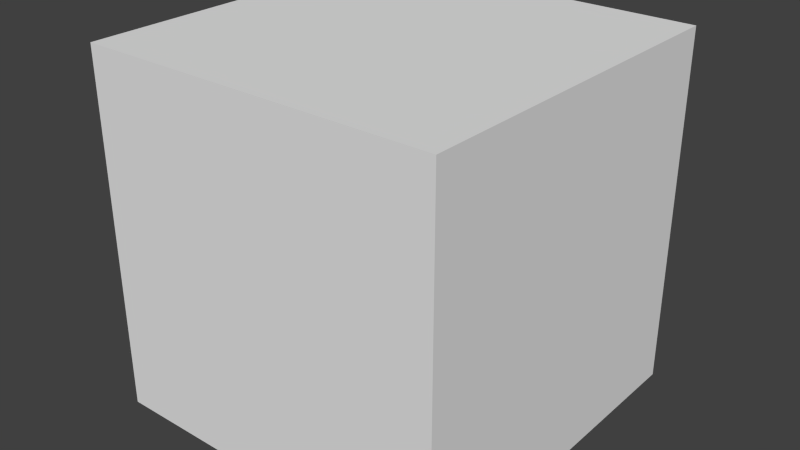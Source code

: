 # Source: world_box.blend  (saved by Blender 2.67.0; exported with 4.5.12 LTS)
import bpy
from mathutils import Matrix  # noqa: F401  (used for matrix-valued properties, if any)

bpy.ops.wm.read_factory_settings(use_empty=True)
scene = bpy.context.scene
scene.name = 'Scene'

# ---- collections
col_collection_1 = bpy.data.collections.new('Collection 1'); scene.collection.children.link(col_collection_1)

# ---- materials (node trees are filled in below, after node groups)
mat_material = bpy.data.materials.new('Material')
mat_material.alpha_threshold = 0.0
mat_material.use_transparent_shadow = False
mat_material.roughness = 0.5
mat_material.line_color = (0.0, 0.0, 0.0, 1.0)

# ---- material node trees

# ---- world
world_world = bpy.data.worlds.new('World'); scene.world = world_world
world_world.color = (0.05088, 0.05088, 0.05088)
world_world.use_sun_shadow = False
world_world.sun_shadow_jitter_overblur = 0.0
world_world.cycles.sampling_method = 'MANUAL'
world_world.cycles.sample_map_resolution = 256

# ---- meshes
me_cube = bpy.data.meshes.new('Cube')
me_cube.from_pydata([(0.5, -0.5, -0.5), (0.5, -0.5, 0.5), (-0.5, -0.5, 0.5), (-0.5, -0.5, -0.5), (0.5, 0.5, -0.5), (0.5, 0.5, 0.5), (-0.5, 0.5, 0.5), (-0.5, 0.5, -0.5)], [], [(0, 3, 2, 1), (4, 5, 6, 7), (0, 1, 5, 4), (1, 2, 6, 5), (2, 3, 7, 6), (4, 7, 3, 0)])
me_cube.materials.append(mat_material)
me_cube.use_remesh_preserve_volume = False
me_cube.use_remesh_preserve_attributes = False
me_cube.use_mirror_vertex_groups = False
me_cube.update()

# ---- objects
ob_world_box = bpy.data.objects.new('world_box', me_cube)

# ---- transforms, parenting, visibility, modifiers, constraints
ob_world_box.location = (0.0, 0.0, 0.0)
ob_world_box.rotation_euler = (1.571, 0.0, 0.0)
ob_world_box.lock_rotations_4d = False
ob_world_box.empty_display_type = 'ARROWS'
ob_world_box.lineart.crease_threshold = 0.0

# ---- collection membership
col_collection_1.objects.link(ob_world_box)

# ---- scene / render settings (as saved in the file)
scene.frame_start = 1; scene.frame_end = 250; scene.frame_set(1)
scene.render.engine = 'BLENDER_EEVEE_NEXT'
scene.render.image_settings.color_mode = 'RGB'
scene.render.image_settings.compression = 90
scene.render.resolution_percentage = 50
scene.render.dither_intensity = 0.0
scene.cycles.use_denoising = False
scene.cycles.samples = 10
scene.cycles.sampling_pattern = 'TABULATED_SOBOL'
scene.cycles.light_sampling_threshold = 0.0
scene.cycles.use_adaptive_sampling = False
scene.cycles.use_light_tree = False
scene.cycles.blur_glossy = 0.0
scene.cycles.volume_bounces = 1
scene.cycles.pixel_filter_type = 'GAUSSIAN'
scene.cycles.sample_clamp_indirect = 0.0
scene.view_settings.view_transform = 'Standard'
bpy.context.view_layer.update()

# ---- added for rendering (the .blend has no active camera and no usable light): camera, sun
cam_auto = bpy.data.cameras.new('AutoCamera')
cam_auto.lens = 50.0
cam_auto.sensor_width = 36.0
cam_auto.clip_end = 1000.0
ob_auto_camera = bpy.data.objects.new('AutoCamera', cam_auto)
scene.collection.objects.link(ob_auto_camera)
ob_auto_camera.location = (1.60254, -1.92305, 1.28203)
ob_auto_camera.rotation_euler = (1.09748, -7.21219e-08, 0.694738)
scene.camera = ob_auto_camera
light_auto_sun = bpy.data.lights.new('AutoSun', 'SUN')
light_auto_sun.energy = 3.0
light_auto_sun.angle = 0.0523599
ob_auto_sun = bpy.data.objects.new('AutoSun', light_auto_sun)
scene.collection.objects.link(ob_auto_sun)
ob_auto_sun.rotation_euler = (0.872665, 0.174533, 0.523599)
bpy.context.view_layer.update()
